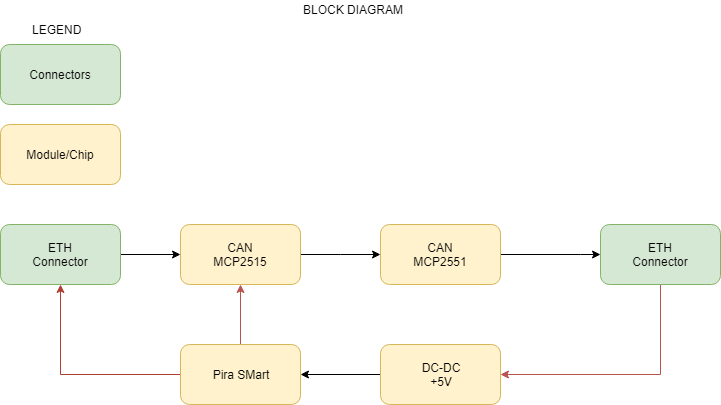

The diagram above was exported from draw.io. Its source (the exported page's mxGraphModel, read from the mxfile embedded in the PNG):
<mxGraphModel dx="1424" dy="802" grid="1" gridSize="10" guides="1" tooltips="1" connect="1" arrows="1" fold="1" page="1" pageScale="1" pageWidth="827" pageHeight="1169" background="#ffffff" math="0" shadow="0">
  <root>
    <mxCell id="0" />
    <mxCell id="1" parent="0" />
    <mxCell id="38" style="edgeStyle=orthogonalEdgeStyle;rounded=0;html=1;entryX=0;entryY=0.5;jettySize=auto;orthogonalLoop=1;" parent="1" source="2" target="3" edge="1">
      <mxGeometry relative="1" as="geometry" />
    </mxCell>
    <mxCell id="2" value="ETH&lt;br&gt;Connector&lt;br&gt;" style="rounded=1;whiteSpace=wrap;html=1;fillColor=#d5e8d4;strokeColor=#82b366;" parent="1" vertex="1">
      <mxGeometry x="60" y="280" width="120" height="60" as="geometry" />
    </mxCell>
    <mxCell id="11" style="edgeStyle=orthogonalEdgeStyle;rounded=0;html=1;jettySize=auto;orthogonalLoop=1;" parent="1" source="3" target="4" edge="1">
      <mxGeometry relative="1" as="geometry">
        <Array as="points">
          <mxPoint x="400" y="310" />
          <mxPoint x="400" y="310" />
        </Array>
      </mxGeometry>
    </mxCell>
    <mxCell id="3" value="CAN&lt;br&gt;MCP2515&lt;br&gt;" style="rounded=1;whiteSpace=wrap;html=1;fillColor=#fff2cc;strokeColor=#d6b656;" parent="1" vertex="1">
      <mxGeometry x="240" y="280" width="120" height="60" as="geometry" />
    </mxCell>
    <mxCell id="12" style="edgeStyle=orthogonalEdgeStyle;rounded=0;html=1;entryX=0;entryY=0.5;jettySize=auto;orthogonalLoop=1;" parent="1" source="4" target="5" edge="1">
      <mxGeometry relative="1" as="geometry">
        <Array as="points">
          <mxPoint x="640" y="310" />
          <mxPoint x="640" y="310" />
        </Array>
      </mxGeometry>
    </mxCell>
    <mxCell id="4" value="CAN&lt;br&gt;MCP2551&lt;br&gt;" style="rounded=1;whiteSpace=wrap;html=1;fillColor=#fff2cc;strokeColor=#d6b656;" parent="1" vertex="1">
      <mxGeometry x="440" y="280" width="120" height="60" as="geometry" />
    </mxCell>
    <mxCell id="37" style="edgeStyle=orthogonalEdgeStyle;rounded=0;html=1;entryX=1;entryY=0.5;jettySize=auto;orthogonalLoop=1;fillColor=#f8cecc;strokeColor=#b85450;" parent="1" source="5" target="24" edge="1">
      <mxGeometry relative="1" as="geometry">
        <Array as="points">
          <mxPoint x="720" y="430" />
        </Array>
      </mxGeometry>
    </mxCell>
    <mxCell id="5" value="ETH&lt;br&gt;Connector&lt;br&gt;" style="rounded=1;whiteSpace=wrap;html=1;fillColor=#d5e8d4;strokeColor=#82b366;" parent="1" vertex="1">
      <mxGeometry x="660" y="280" width="120" height="60" as="geometry" />
    </mxCell>
    <mxCell id="6" value="Connectors" style="rounded=1;whiteSpace=wrap;html=1;fillColor=#d5e8d4;strokeColor=#82b366;" parent="1" vertex="1">
      <mxGeometry x="60" y="100" width="120" height="60" as="geometry" />
    </mxCell>
    <mxCell id="7" value="Module/Chip&lt;br&gt;" style="rounded=1;whiteSpace=wrap;html=1;fillColor=#fff2cc;strokeColor=#d6b656;" parent="1" vertex="1">
      <mxGeometry x="60" y="180" width="120" height="60" as="geometry" />
    </mxCell>
    <mxCell id="26" style="edgeStyle=orthogonalEdgeStyle;rounded=0;html=1;jettySize=auto;orthogonalLoop=1;fillColor=#f8cecc;strokeColor=#b85450;" parent="1" source="14" target="3" edge="1">
      <mxGeometry relative="1" as="geometry" />
    </mxCell>
    <mxCell id="39" style="edgeStyle=orthogonalEdgeStyle;rounded=0;html=1;entryX=0.5;entryY=1;jettySize=auto;orthogonalLoop=1;fillColor=#fad9d5;strokeColor=#ae4132;" parent="1" source="14" target="2" edge="1">
      <mxGeometry relative="1" as="geometry" />
    </mxCell>
    <mxCell id="14" value="Pira SMart&lt;br&gt;" style="rounded=1;whiteSpace=wrap;html=1;fillColor=#fff2cc;strokeColor=#d6b656;" parent="1" vertex="1">
      <mxGeometry x="240" y="400" width="120" height="60" as="geometry" />
    </mxCell>
    <mxCell id="22" value="LEGEND" style="text;html=1;resizable=0;points=[];autosize=1;align=left;verticalAlign=top;spacingTop=-4;" parent="1" vertex="1">
      <mxGeometry x="90" y="76" width="60" height="20" as="geometry" />
    </mxCell>
    <mxCell id="23" value="BLOCK DIAGRAM&lt;br&gt;&lt;br&gt;" style="text;html=1;resizable=0;points=[];autosize=1;align=left;verticalAlign=top;spacingTop=-4;" parent="1" vertex="1">
      <mxGeometry x="361" y="56" width="120" height="30" as="geometry" />
    </mxCell>
    <mxCell id="40" style="edgeStyle=orthogonalEdgeStyle;rounded=0;html=1;entryX=1;entryY=0.5;jettySize=auto;orthogonalLoop=1;" parent="1" source="24" target="14" edge="1">
      <mxGeometry relative="1" as="geometry" />
    </mxCell>
    <mxCell id="24" value="DC-DC&lt;br&gt;+5V&lt;br&gt;" style="rounded=1;whiteSpace=wrap;html=1;fillColor=#fff2cc;strokeColor=#d6b656;" parent="1" vertex="1">
      <mxGeometry x="440" y="400" width="120" height="60" as="geometry" />
    </mxCell>
  </root>
</mxGraphModel>